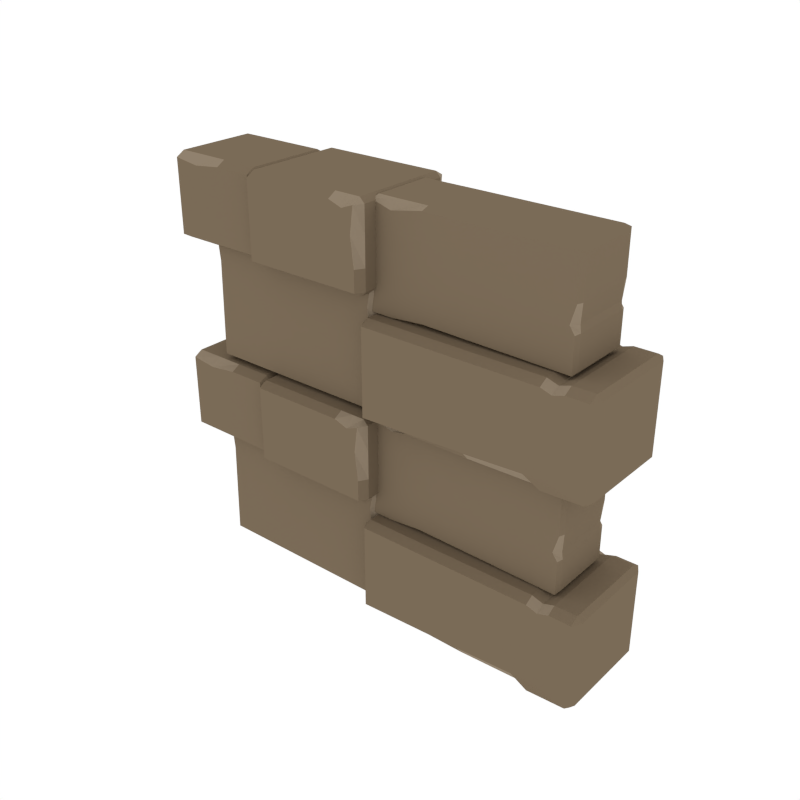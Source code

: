 # Source: Decorative_Wall.blend  (saved by Blender 2.79.0; exported with 4.5.12 LTS)
import bpy
from mathutils import Matrix  # noqa: F401  (used for matrix-valued properties, if any)

bpy.ops.wm.read_factory_settings(use_empty=True)
scene = bpy.context.scene
scene.name = 'Scene'

# ---- collections
col_collection_1 = bpy.data.collections.new('Collection 1'); scene.collection.children.link(col_collection_1)

# ---- materials (node trees are filled in below, after node groups)
mat_wall_dark = bpy.data.materials.new('Wall_Dark')
mat_wall_dark.alpha_threshold = 0.0
mat_wall_dark.diffuse_color = (0.196, 0.1468, 0.09552, 1.0)
mat_wall_dark.roughness = 0.5
mat_wall_medium = bpy.data.materials.new('Wall_Medium')
mat_wall_medium.alpha_threshold = 0.0
mat_wall_medium.diffuse_color = (0.1845, 0.1251, 0.07708, 1.0)
mat_wall_medium.roughness = 0.5
mat_wall_highlights = bpy.data.materials.new('Wall_Highlights')
mat_wall_highlights.alpha_threshold = 0.0
mat_wall_highlights.diffuse_color = (0.281, 0.2205, 0.1552, 1.0)
mat_wall_highlights.roughness = 0.5

# ---- material node trees

# ---- world
world_world = bpy.data.worlds.new('World'); scene.world = world_world
world_world.color = (1.0, 1.0, 1.0)
world_world.use_sun_shadow = False
world_world.sun_shadow_jitter_overblur = 0.0
world_world.cycles.sampling_method = 'NONE'
world_world.cycles.sample_map_resolution = 256

# ---- meshes
me_cube_005 = bpy.data.meshes.new('Cube.005')
me_cube_005.from_pydata([(-0.5509, -0.1845, -0.08229), (-0.5319, -0.1514, -0.08229), (-0.5509, -0.1514, -0.06329), (-0.5509, -0.1514, -0.3785), (-0.5319, -0.1514, -0.3595), (-0.5509, -0.1845, -0.3595), (-0.03887, -0.1138, -0.4623), (-0.05144, -0.1352, -0.4494), (-0.05787, -0.1138, -0.4433), (-0.05144, -0.1352, -0.07619), (-0.03887, -0.1138, -0.06329), (-0.05787, -0.1138, -0.08229), (0.6804, -0.1138, -0.4623), (0.6994, -0.1138, -0.4433), (0.6929, -0.1352, -0.4494), (0.6804, -0.1138, -0.06329), (0.6929, -0.1352, -0.07619), (0.6994, -0.1138, -0.08229), (-0.9011, -0.1514, -0.06329), (-0.9201, -0.1514, -0.08229), (-0.9011, -0.1845, -0.08229), (-0.9201, -0.1514, -0.3595), (-0.9011, -0.1514, -0.3785), (-0.9011, -0.1845, -0.3595), (-0.03887, -0.207, -0.8014), (-0.05787, -0.174, -0.8014), (-0.03887, -0.174, -0.8204), (-0.03887, -0.174, -0.4552), (-0.05787, -0.174, -0.4742), (-0.03887, -0.207, -0.4742), (-0.05116, -0.1138, -0.3449), (-0.05116, -0.1468, -0.3639), (-0.03216, -0.1138, -0.3639), (-0.05116, -0.1468, -0.8014), (-0.05116, -0.1138, -0.8204), (-0.03216, -0.1138, -0.8014), (-0.7637, -0.1138, -0.3449), (-0.7827, -0.1138, -0.3639), (-0.7637, -0.1468, -0.3639), (-0.7637, -0.1138, -0.8204), (-0.7637, -0.1468, -0.8014), (-0.7827, -0.1138, -0.8014), (0.8007, -0.174, -0.8204), (0.8197, -0.174, -0.8014), (0.8007, -0.207, -0.8014), (0.8197, -0.174, -0.4742), (0.8007, -0.174, -0.4552), (0.8007, -0.207, -0.4742), (0.03549, -0.1138, -0.4623), (0.02557, -0.1352, -0.4494), (0.03549, -0.1138, -0.06367), (0.02557, -0.1352, -0.09883), (0.1531, -0.1138, -0.4515), (0.1474, -0.1352, -0.07619), (0.1474, -0.1352, -0.4383), (0.1531, -0.1138, -0.06329), (-0.05144, -0.1352, -0.3186), (-0.05144, -0.1352, -0.2259), (-0.05787, -0.1138, -0.2268), (-0.05787, -0.1138, -0.3164), (0.6929, -0.1352, -0.2298), (0.6929, -0.1352, -0.3249), (0.6994, -0.1138, -0.3224), (0.6994, -0.1138, -0.2306), (-0.03284, -0.1352, -0.2533), (-0.06033, -0.1138, -0.2533), (0.6736, -0.1352, -0.2975), (0.6958, -0.1138, -0.2959), (-0.803, -0.1514, -0.06305), (-0.803, -0.1845, -0.09536), (-0.6946, -0.1845, -0.08229), (-0.6946, -0.1514, -0.06329), (0.3771, -0.1873, -0.8114), (0.3705, -0.202, -0.7896), (0.6352, -0.174, -0.4552), (0.6352, -0.207, -0.4742), (0.6481, -0.174, -0.8204), (0.718, -0.207, -0.4742), (0.6581, -0.2102, -0.8049), (0.718, -0.174, -0.4552), (-0.06517, -0.1468, -0.437), (-0.03366, -0.1138, -0.437), (-0.7554, -0.1468, -0.437), (-0.7853, -0.1138, -0.437), (0.5901, -0.2019, -0.7776), (0.6766, -0.174, -0.4681), (0.6068, -0.174, -0.8155), (0.6766, -0.207, -0.4871), (-0.05528, -0.1468, -0.52), (-0.03319, -0.1138, -0.52), (-0.05362, -0.219, -0.3635), (-0.05362, -0.186, -0.3825), (-0.03462, -0.186, -0.3635), (-0.5342, -0.186, -0.3635), (-0.5152, -0.186, -0.3825), (-0.5152, -0.219, -0.3635), (-0.03462, -0.186, -0.07804), (-0.05362, -0.186, -0.05904), (-0.05362, -0.219, -0.07804), (-0.5152, -0.186, -0.05904), (-0.5342, -0.186, -0.07804), (-0.5152, -0.219, -0.07804), (-0.03439, -0.186, -0.1761), (-0.0667, -0.219, -0.1761), (-0.05362, -0.219, -0.2846), (-0.03462, -0.186, -0.2846), (-0.1005, -0.219, -0.09605), (-0.1005, -0.186, -0.05904), (-0.1535, -0.186, -0.05904), (-0.1535, -0.219, -0.07804), (-0.5509, 0.1845, -0.08229), (-0.5319, 0.1514, -0.08229), (-0.5509, 0.1514, -0.06329), (-0.5509, 0.1514, -0.3785), (-0.5319, 0.1514, -0.3595), (-0.5509, 0.1845, -0.3595), (-0.03887, 0.1138, -0.4623), (-0.05144, 0.1352, -0.4494), (-0.05787, 0.1138, -0.4433), (-0.05144, 0.1352, -0.07619), (-0.03887, 0.1138, -0.06329), (-0.05787, 0.1138, -0.08229), (0.6804, 0.1138, -0.4623), (0.6994, 0.1138, -0.4433), (0.6929, 0.1352, -0.4494), (0.6804, 0.1138, -0.06329), (0.6929, 0.1352, -0.07619), (0.6994, 0.1138, -0.08229), (-0.9011, 0.1514, -0.06329), (-0.9201, 0.1514, -0.08229), (-0.9011, 0.1845, -0.08229), (-0.9201, 0.1514, -0.3595), (-0.9011, 0.1514, -0.3785), (-0.9011, 0.1845, -0.3595), (-0.03887, 0.207, -0.8014), (-0.05787, 0.174, -0.8014), (-0.03887, 0.174, -0.8204), (-0.03887, 0.174, -0.4552), (-0.05787, 0.174, -0.4742), (-0.03887, 0.207, -0.4742), (-0.05116, 0.1138, -0.3449), (-0.05116, 0.1468, -0.3639), (-0.03216, 0.1138, -0.3639), (-0.05116, 0.1468, -0.8014), (-0.05116, 0.1138, -0.8204), (-0.03216, 0.1138, -0.8014), (-0.7637, 0.1138, -0.3449), (-0.7827, 0.1138, -0.3639), (-0.7637, 0.1468, -0.3639), (-0.7637, 0.1138, -0.8204), (-0.7637, 0.1468, -0.8014), (-0.7827, 0.1138, -0.8014), (0.8007, 0.174, -0.8204), (0.8197, 0.174, -0.8014), (0.8007, 0.207, -0.8014), (0.8197, 0.174, -0.4742), (0.8007, 0.174, -0.4552), (0.8007, 0.207, -0.4742), (0.03549, 0.1138, -0.4623), (0.02557, 0.1352, -0.4494), (0.03549, 0.1138, -0.06367), (0.02557, 0.1352, -0.09883), (0.1531, 0.1138, -0.4515), (0.1474, 0.1352, -0.07619), (0.1474, 0.1352, -0.4383), (0.1531, 0.1138, -0.06329), (-0.05144, 0.1352, -0.3186), (-0.05144, 0.1352, -0.2259), (-0.05787, 0.1138, -0.2268), (-0.05787, 0.1138, -0.3164), (0.6929, 0.1352, -0.2298), (0.6929, 0.1352, -0.3249), (0.6994, 0.1138, -0.3224), (0.6994, 0.1138, -0.2306), (-0.03284, 0.1352, -0.2533), (-0.06033, 0.1138, -0.2533), (0.6736, 0.1352, -0.2975), (0.6958, 0.1138, -0.2959), (-0.803, 0.1514, -0.06305), (-0.803, 0.1845, -0.09536), (-0.6946, 0.1845, -0.08229), (-0.6946, 0.1514, -0.06329), (0.3771, 0.1873, -0.8114), (0.3705, 0.202, -0.7896), (0.6352, 0.174, -0.4552), (0.6352, 0.207, -0.4742), (0.6481, 0.174, -0.8204), (0.718, 0.207, -0.4742), (0.6581, 0.2102, -0.8049), (0.718, 0.174, -0.4552), (-0.06517, 0.1468, -0.437), (-0.03366, 0.1138, -0.437), (-0.7554, 0.1468, -0.437), (-0.7853, 0.1138, -0.437), (0.5901, 0.2019, -0.7776), (0.6766, 0.174, -0.4681), (0.6068, 0.174, -0.8155), (0.6766, 0.207, -0.4871), (-0.03887, 9.967e-11, -0.4623), (-0.05787, 9.967e-11, -0.4433), (-0.03887, 9.967e-11, -0.06329), (-0.05787, 9.967e-11, -0.08229), (0.6804, 9.967e-11, -0.4623), (0.6994, 9.967e-11, -0.4433), (0.6804, 9.967e-11, -0.06329), (0.6994, 9.967e-11, -0.08229), (0.03549, 9.967e-11, -0.06367), (0.03549, 9.967e-11, -0.4623), (0.1531, 9.967e-11, -0.06329), (0.1531, 9.967e-11, -0.4515), (-0.05787, 9.967e-11, -0.3164), (-0.05787, 9.967e-11, -0.2268), (0.6994, 9.967e-11, -0.3224), (0.6994, 9.967e-11, -0.2306), (0.6958, 9.967e-11, -0.2959), (-0.06033, 9.967e-11, -0.2533), (0.8007, 9.967e-11, -0.4552), (0.8197, 9.967e-11, -0.4742), (-0.03887, 9.967e-11, -0.8204), (-0.05787, 9.967e-11, -0.8014), (-0.03887, 9.967e-11, -0.4552), (-0.05787, 9.967e-11, -0.4742), (0.8007, 9.967e-11, -0.8204), (0.8197, 9.967e-11, -0.8014), (0.6352, 9.967e-11, -0.4552), (0.3825, 9.967e-11, -0.8159), (0.718, 9.967e-11, -0.4552), (0.6481, 9.967e-11, -0.8204), (0.6068, 9.967e-11, -0.8155), (0.6766, 9.967e-11, -0.4681), (-0.9011, 9.967e-11, -0.3785), (-0.9201, 9.967e-11, -0.3595), (-0.5509, 9.967e-11, -0.06329), (-0.5319, 9.967e-11, -0.08229), (-0.5509, 9.967e-11, -0.3785), (-0.5319, 9.967e-11, -0.3595), (-0.9011, 9.967e-11, -0.06329), (-0.9201, 9.967e-11, -0.08229), (-0.803, 9.967e-11, -0.06305), (-0.6946, 9.967e-11, -0.06329), (0.8197, 9.967e-11, -0.4742), (-0.05787, 9.967e-11, -0.8014), (-0.03887, 9.967e-11, -0.4552), (0.8007, 9.967e-11, -0.8204), (0.8007, 9.967e-11, -0.4552), (-0.03887, 9.967e-11, -0.8204), (-0.05787, 9.967e-11, -0.4742), (0.8197, 9.967e-11, -0.8014), (0.6352, 9.967e-11, -0.4552), (0.3852, 9.967e-11, -0.8182), (0.718, 9.967e-11, -0.4552), (0.6481, 9.967e-11, -0.8204), (0.6068, 9.967e-11, -0.8155), (0.6766, 9.967e-11, -0.4681), (-0.05116, 9.967e-11, -0.3449), (-0.03216, 9.967e-11, -0.3639), (-0.05116, 9.967e-11, -0.8204), (-0.03216, 9.967e-11, -0.8014), (-0.7637, 9.967e-11, -0.3449), (-0.7827, 9.967e-11, -0.3639), (-0.7637, 9.967e-11, -0.8204), (-0.7827, 9.967e-11, -0.8014), (-0.03366, 9.967e-11, -0.437), (-0.7853, 9.967e-11, -0.437), (-0.05528, 0.1468, -0.52), (-0.03319, 0.1138, -0.52), (-0.03319, 9.967e-11, -0.52), (-0.05362, 0.219, -0.3635), (-0.05362, 0.186, -0.3825), (-0.03462, 0.186, -0.3635), (-0.5342, 0.186, -0.3635), (-0.5152, 0.186, -0.3825), (-0.5152, 0.219, -0.3635), (-0.03462, 0.186, -0.07804), (-0.05362, 0.186, -0.05904), (-0.05362, 0.219, -0.07804), (-0.5152, 0.186, -0.05904), (-0.5342, 0.186, -0.07804), (-0.5152, 0.219, -0.07804), (-0.03439, 0.186, -0.1761), (-0.0667, 0.219, -0.1761), (-0.05362, 0.219, -0.2846), (-0.03462, 0.186, -0.2846), (-0.5342, 9.967e-11, -0.07804), (-0.5152, 9.967e-11, -0.05904), (-0.03462, 9.967e-11, -0.3635), (-0.05362, 9.967e-11, -0.3825), (-0.5342, 9.967e-11, -0.3635), (-0.5152, 9.967e-11, -0.3825), (-0.03462, 9.967e-11, -0.07804), (-0.05362, 9.967e-11, -0.05904), (-0.03439, 9.967e-11, -0.1761), (-0.03462, 9.967e-11, -0.2846), (-0.1005, 0.219, -0.09605), (-0.1005, 0.186, -0.05904), (-0.1005, 9.967e-11, -0.05904), (-0.1535, 0.186, -0.05904), (-0.1535, 9.967e-11, -0.05904), (-0.1535, 0.219, -0.07804), (-0.5509, -0.1845, 0.6791), (-0.5319, -0.1514, 0.6791), (-0.5509, -0.1514, 0.6981), (-0.5509, -0.1514, 0.3829), (-0.5319, -0.1514, 0.4019), (-0.5509, -0.1845, 0.4019), (-0.03887, -0.1138, 0.299), (-0.05144, -0.1352, 0.312), (-0.05787, -0.1138, 0.318), (-0.05144, -0.1352, 0.6852), (-0.03887, -0.1138, 0.6981), (-0.05787, -0.1138, 0.6791), (0.6804, -0.1138, 0.299), (0.6994, -0.1138, 0.318), (0.6929, -0.1352, 0.312), (0.6804, -0.1138, 0.6981), (0.6929, -0.1352, 0.6852), (0.6994, -0.1138, 0.6791), (-0.9011, -0.1514, 0.6981), (-0.9201, -0.1514, 0.6791), (-0.9011, -0.1845, 0.6791), (-0.9201, -0.1514, 0.4019), (-0.9011, -0.1514, 0.3829), (-0.9011, -0.1845, 0.4019), (-0.03887, -0.207, -0.04004), (-0.05787, -0.174, -0.04004), (-0.03887, -0.174, -0.05904), (-0.03887, -0.174, 0.3062), (-0.05787, -0.174, 0.2872), (-0.03887, -0.207, 0.2872), (-0.05116, -0.1138, 0.4164), (-0.05116, -0.1468, 0.3974), (-0.03216, -0.1138, 0.3974), (-0.05116, -0.1468, -0.04004), (-0.05116, -0.1138, -0.05904), (-0.03216, -0.1138, -0.04004), (-0.7637, -0.1138, 0.4164), (-0.7827, -0.1138, 0.3974), (-0.7637, -0.1468, 0.3974), (-0.7637, -0.1138, -0.05904), (-0.7637, -0.1468, -0.04004), (-0.7827, -0.1138, -0.04004), (0.8007, -0.174, -0.05904), (0.8197, -0.174, -0.04004), (0.8007, -0.207, -0.04004), (0.8197, -0.174, 0.2872), (0.8007, -0.174, 0.3062), (0.8007, -0.207, 0.2872), (0.03549, -0.1138, 0.299), (0.02557, -0.1352, 0.312), (0.03549, -0.1138, 0.6977), (0.02557, -0.1352, 0.6625), (0.1531, -0.1138, 0.3098), (0.1474, -0.1352, 0.6852), (0.1474, -0.1352, 0.3231), (0.1531, -0.1138, 0.6981), (-0.05144, -0.1352, 0.4427), (-0.05144, -0.1352, 0.5355), (-0.05787, -0.1138, 0.5345), (-0.05787, -0.1138, 0.445), (0.6929, -0.1352, 0.5316), (0.6929, -0.1352, 0.4365), (0.6994, -0.1138, 0.439), (0.6994, -0.1138, 0.5308), (-0.03284, -0.1352, 0.5081), (-0.06033, -0.1138, 0.5081), (0.6736, -0.1352, 0.4639), (0.6958, -0.1138, 0.4654), (-0.803, -0.1514, 0.6983), (-0.803, -0.1845, 0.666), (-0.6946, -0.1845, 0.6791), (-0.6946, -0.1514, 0.6981), (0.3771, -0.1873, -0.05005), (0.3705, -0.202, -0.02828), (0.6352, -0.174, 0.3062), (0.6352, -0.207, 0.2872), (0.6481, -0.174, -0.05904), (0.718, -0.207, 0.2872), (0.6581, -0.2102, -0.0435), (0.718, -0.174, 0.3062), (-0.06517, -0.1468, 0.3243), (-0.03366, -0.1138, 0.3243), (-0.7554, -0.1468, 0.3243), (-0.7853, -0.1138, 0.3243), (0.5901, -0.2019, -0.01623), (0.6766, -0.174, 0.2932), (0.6068, -0.174, -0.05414), (0.6766, -0.207, 0.2742), (-0.05528, -0.1468, 0.2413), (-0.03319, -0.1138, 0.2413), (-0.05362, -0.219, 0.3979), (-0.05362, -0.186, 0.3789), (-0.03462, -0.186, 0.3979), (-0.5342, -0.186, 0.3979), (-0.5152, -0.186, 0.3789), (-0.5152, -0.219, 0.3979), (-0.03462, -0.186, 0.6833), (-0.05362, -0.186, 0.7023), (-0.05362, -0.219, 0.6833), (-0.5152, -0.186, 0.7023), (-0.5342, -0.186, 0.6833), (-0.5152, -0.219, 0.6833), (-0.03439, -0.186, 0.5852), (-0.0667, -0.219, 0.5852), (-0.05362, -0.219, 0.4768), (-0.03462, -0.186, 0.4768), (-0.1005, -0.219, 0.6653), (-0.1005, -0.186, 0.7023), (-0.1535, -0.186, 0.7023), (-0.1535, -0.219, 0.6833), (-0.5509, 0.1845, 0.6791), (-0.5319, 0.1514, 0.6791), (-0.5509, 0.1514, 0.6981), (-0.5509, 0.1514, 0.3829), (-0.5319, 0.1514, 0.4019), (-0.5509, 0.1845, 0.4019), (-0.03887, 0.1138, 0.299), (-0.05144, 0.1352, 0.312), (-0.05787, 0.1138, 0.318), (-0.05144, 0.1352, 0.6852), (-0.03887, 0.1138, 0.6981), (-0.05787, 0.1138, 0.6791), (0.6804, 0.1138, 0.299), (0.6994, 0.1138, 0.318), (0.6929, 0.1352, 0.312), (0.6804, 0.1138, 0.6981), (0.6929, 0.1352, 0.6852), (0.6994, 0.1138, 0.6791), (-0.9011, 0.1514, 0.6981), (-0.9201, 0.1514, 0.6791), (-0.9011, 0.1845, 0.6791), (-0.9201, 0.1514, 0.4019), (-0.9011, 0.1514, 0.3829), (-0.9011, 0.1845, 0.4019), (-0.03887, 0.207, -0.04004), (-0.05787, 0.174, -0.04004), (-0.03887, 0.174, -0.05904), (-0.03887, 0.174, 0.3062), (-0.05787, 0.174, 0.2872), (-0.03887, 0.207, 0.2872), (-0.05116, 0.1138, 0.4164), (-0.05116, 0.1468, 0.3974), (-0.03216, 0.1138, 0.3974), (-0.05116, 0.1468, -0.04004), (-0.05116, 0.1138, -0.05904), (-0.03216, 0.1138, -0.04004), (-0.7637, 0.1138, 0.4164), (-0.7827, 0.1138, 0.3974), (-0.7637, 0.1468, 0.3974), (-0.7637, 0.1138, -0.05904), (-0.7637, 0.1468, -0.04004), (-0.7827, 0.1138, -0.04004), (0.8007, 0.174, -0.05904), (0.8197, 0.174, -0.04004), (0.8007, 0.207, -0.04004), (0.8197, 0.174, 0.2872), (0.8007, 0.174, 0.3062), (0.8007, 0.207, 0.2872), (0.03549, 0.1138, 0.299), (0.02557, 0.1352, 0.312), (0.03549, 0.1138, 0.6977), (0.02557, 0.1352, 0.6625), (0.1531, 0.1138, 0.3098), (0.1474, 0.1352, 0.6852), (0.1474, 0.1352, 0.3231), (0.1531, 0.1138, 0.6981), (-0.05144, 0.1352, 0.4427), (-0.05144, 0.1352, 0.5355), (-0.05787, 0.1138, 0.5345), (-0.05787, 0.1138, 0.445), (0.6929, 0.1352, 0.5316), (0.6929, 0.1352, 0.4365), (0.6994, 0.1138, 0.439), (0.6994, 0.1138, 0.5308), (-0.03284, 0.1352, 0.5081), (-0.06033, 0.1138, 0.5081), (0.6736, 0.1352, 0.4639), (0.6958, 0.1138, 0.4654), (-0.803, 0.1514, 0.6983), (-0.803, 0.1845, 0.666), (-0.6946, 0.1845, 0.6791), (-0.6946, 0.1514, 0.6981), (0.3771, 0.1873, -0.05005), (0.3705, 0.202, -0.02828), (0.6352, 0.174, 0.3062), (0.6352, 0.207, 0.2872), (0.6481, 0.174, -0.05904), (0.718, 0.207, 0.2872), (0.6581, 0.2102, -0.0435), (0.718, 0.174, 0.3062), (-0.06517, 0.1468, 0.3243), (-0.03366, 0.1138, 0.3243), (-0.7554, 0.1468, 0.3243), (-0.7853, 0.1138, 0.3243), (0.5901, 0.2019, -0.01623), (0.6766, 0.174, 0.2932), (0.6068, 0.174, -0.05414), (0.6766, 0.207, 0.2742), (-0.03887, 9.967e-11, 0.299), (-0.05787, 9.967e-11, 0.318), (-0.03887, 9.967e-11, 0.6981), (-0.05787, 9.967e-11, 0.6791), (0.6804, 9.967e-11, 0.299), (0.6994, 9.967e-11, 0.318), (0.6804, 9.967e-11, 0.6981), (0.6994, 9.967e-11, 0.6791), (0.03549, 9.967e-11, 0.6977), (0.03549, 9.967e-11, 0.299), (0.1531, 9.967e-11, 0.6981), (0.1531, 9.967e-11, 0.3098), (-0.05787, 9.967e-11, 0.445), (-0.05787, 9.967e-11, 0.5345), (0.6994, 9.967e-11, 0.439), (0.6994, 9.967e-11, 0.5308), (0.6958, 9.967e-11, 0.4654), (-0.06033, 9.967e-11, 0.5081), (0.8007, 9.967e-11, 0.3062), (0.8197, 9.967e-11, 0.2872), (-0.03887, 9.967e-11, -0.05904), (-0.05787, 9.967e-11, -0.04004), (-0.03887, 9.967e-11, 0.3062), (-0.05787, 9.967e-11, 0.2872), (0.8007, 9.967e-11, -0.05904), (0.8197, 9.967e-11, -0.04004), (0.6352, 9.967e-11, 0.3062), (0.3825, 9.967e-11, -0.05455), (0.718, 9.967e-11, 0.3062), (0.6481, 9.967e-11, -0.05904), (0.6068, 9.967e-11, -0.05414), (0.6766, 9.967e-11, 0.2932), (-0.9011, 9.967e-11, 0.3829), (-0.9201, 9.967e-11, 0.4019), (-0.5509, 9.967e-11, 0.6981), (-0.5319, 9.967e-11, 0.6791), (-0.5509, 9.967e-11, 0.3829), (-0.5319, 9.967e-11, 0.4019), (-0.9011, 9.967e-11, 0.6981), (-0.9201, 9.967e-11, 0.6791), (-0.803, 9.967e-11, 0.6983), (-0.6946, 9.967e-11, 0.6981), (0.8197, 9.967e-11, 0.2872), (-0.05787, 9.967e-11, -0.04004), (-0.03887, 9.967e-11, 0.3062), (0.8007, 9.967e-11, -0.05904), (0.8007, 9.967e-11, 0.3062), (-0.03887, 9.967e-11, -0.05904), (-0.05787, 9.967e-11, 0.2872), (0.8197, 9.967e-11, -0.04004), (0.6352, 9.967e-11, 0.3062), (0.3852, 9.967e-11, -0.05679), (0.718, 9.967e-11, 0.3062), (0.6481, 9.967e-11, -0.05904), (0.6068, 9.967e-11, -0.05414), (0.6766, 9.967e-11, 0.2932), (-0.05116, 9.967e-11, 0.4164), (-0.03216, 9.967e-11, 0.3974), (-0.05116, 9.967e-11, -0.05904), (-0.03216, 9.967e-11, -0.04004), (-0.7637, 9.967e-11, 0.4164), (-0.7827, 9.967e-11, 0.3974), (-0.7637, 9.967e-11, -0.05904), (-0.7827, 9.967e-11, -0.04004), (-0.03366, 9.967e-11, 0.3243), (-0.7853, 9.967e-11, 0.3243), (-0.05528, 0.1468, 0.2413), (-0.03319, 0.1138, 0.2413), (-0.03319, 9.967e-11, 0.2413), (-0.05362, 0.219, 0.3979), (-0.05362, 0.186, 0.3789), (-0.03462, 0.186, 0.3979), (-0.5342, 0.186, 0.3979), (-0.5152, 0.186, 0.3789), (-0.5152, 0.219, 0.3979), (-0.03462, 0.186, 0.6833), (-0.05362, 0.186, 0.7023), (-0.05362, 0.219, 0.6833), (-0.5152, 0.186, 0.7023), (-0.5342, 0.186, 0.6833), (-0.5152, 0.219, 0.6833), (-0.03439, 0.186, 0.5852), (-0.0667, 0.219, 0.5852), (-0.05362, 0.219, 0.4768), (-0.03462, 0.186, 0.4768), (-0.5342, 9.967e-11, 0.6833), (-0.5152, 9.967e-11, 0.7023), (-0.03462, 9.967e-11, 0.3979), (-0.05362, 9.967e-11, 0.3789), (-0.5342, 9.967e-11, 0.3979), (-0.5152, 9.967e-11, 0.3789), (-0.03462, 9.967e-11, 0.6833), (-0.05362, 9.967e-11, 0.7023), (-0.03439, 9.967e-11, 0.5852), (-0.03462, 9.967e-11, 0.4768), (-0.1005, 0.219, 0.6653), (-0.1005, 0.186, 0.7023), (-0.1005, 9.967e-11, 0.7023), (-0.1535, 0.186, 0.7023), (-0.1535, 9.967e-11, 0.7023), (-0.1535, 0.219, 0.6833)], [], [(23, 20, 19, 21), (209, 202, 12, 52), (213, 205, 17, 63), (20, 23, 5, 0, 70, 69), (206, 200, 10, 50), (227, 222, 42, 76), (224, 220, 27, 74), (84, 78, 44, 47, 77, 87, 75, 29, 24, 73), (254, 258, 36, 30), (263, 261, 41, 83), (260, 256, 34, 39), (38, 82, 40, 33, 88, 80, 31), (221, 219, 25, 28), (0, 1, 2), (3, 4, 5), (6, 7, 8), (9, 10, 11), (12, 13, 14), (15, 16, 17), (18, 19, 20), (21, 22, 23), (24, 25, 26), (27, 28, 29), (30, 31, 32), (33, 34, 35), (36, 37, 38), (39, 40, 41), (42, 43, 44), (45, 46, 47), (235, 233, 1, 4), (230, 22, 21, 231), (68, 18, 20, 69), (232, 2, 1, 233), (230, 234, 3, 22), (0, 5, 4, 1), (198, 6, 8, 199), (57, 9, 11, 58), (204, 15, 17, 205), (61, 14, 13, 62), (52, 12, 14, 54), (50, 10, 9, 51), (216, 46, 45, 217), (76, 42, 44, 78), (218, 26, 25, 219), (74, 27, 29, 75), (24, 29, 28, 25), (254, 30, 32, 255), (88, 33, 35, 89), (260, 39, 41, 261), (82, 38, 37, 83), (30, 36, 38, 31), (39, 34, 33, 40), (47, 44, 43, 45), (238, 236, 18, 68), (55, 50, 51, 53), (6, 48, 49, 7), (53, 51, 9, 57, 64, 56, 7, 49, 54, 14, 61, 66, 60, 16), (208, 206, 50, 55), (198, 207, 48, 6), (204, 208, 55, 15), (15, 55, 53, 16), (48, 52, 54, 49), (207, 209, 52, 48), (16, 60, 63, 17), (66, 61, 62, 67), (7, 56, 59, 8), (64, 57, 58, 65), (203, 212, 62, 13), (214, 213, 63, 67), (212, 214, 67, 62), (56, 64, 65, 59), (60, 66, 67, 63), (239, 238, 68, 71), (71, 68, 69, 70), (2, 71, 70, 0), (22, 3, 5, 23), (232, 239, 71, 2), (85, 74, 75, 87), (26, 72, 73, 24), (229, 224, 74, 85), (218, 225, 72, 26), (216, 226, 79, 46), (46, 79, 77, 47), (86, 76, 78, 84), (228, 227, 76, 86), (40, 82, 83, 41), (31, 80, 81, 32), (259, 263, 83, 37), (225, 228, 86, 72), (72, 86, 84, 73), (226, 229, 85, 79), (79, 85, 87, 77), (59, 65, 215, 210), (65, 58, 211, 215), (8, 59, 210, 199), (12, 202, 203, 13), (10, 200, 201, 11), (58, 11, 201, 211), (42, 222, 223, 43), (27, 220, 221, 28), (45, 43, 223, 217), (18, 236, 237, 19), (3, 234, 235, 4), (21, 19, 237, 231), (89, 35, 257, 266), (34, 256, 257, 35), (36, 258, 259, 37), (32, 81, 262, 255), (81, 89, 266, 262), (80, 88, 89, 81), (106, 98, 97, 107), (98, 106, 109, 101, 95, 90, 104, 103), (90, 91, 92), (93, 94, 95), (96, 97, 98), (99, 100, 101), (288, 286, 91, 94), (283, 100, 99, 284), (102, 96, 98, 103), (285, 92, 91, 286), (283, 287, 93, 100), (90, 95, 94, 91), (291, 289, 96, 102), (292, 291, 102, 105), (105, 102, 103, 104), (92, 105, 104, 90), (100, 93, 95, 101), (285, 292, 105, 92), (96, 289, 290, 97), (93, 287, 288, 94), (107, 97, 290, 295), (108, 107, 295, 297), (109, 106, 107, 108), (101, 109, 108, 99), (99, 108, 297, 284), (133, 131, 129, 130), (209, 162, 122, 202), (213, 173, 127, 205), (130, 179, 180, 110, 115, 133), (206, 160, 120, 200), (227, 186, 152, 222), (224, 184, 137, 220), (194, 183, 134, 139, 185, 197, 187, 157, 154, 188), (254, 140, 146, 258), (263, 193, 151, 261), (260, 149, 144, 256), (148, 141, 190, 264, 143, 150, 192), (221, 138, 135, 219), (110, 112, 111), (113, 115, 114), (116, 118, 117), (119, 121, 120), (122, 124, 123), (125, 127, 126), (128, 130, 129), (131, 133, 132), (134, 136, 135), (137, 139, 138), (140, 142, 141), (143, 145, 144), (146, 148, 147), (149, 151, 150), (152, 154, 153), (155, 157, 156), (235, 114, 111, 233), (230, 231, 131, 132), (178, 179, 130, 128), (232, 233, 111, 112), (230, 132, 113, 234), (110, 111, 114, 115), (198, 199, 118, 116), (167, 168, 121, 119), (204, 205, 127, 125), (171, 172, 123, 124), (162, 164, 124, 122), (160, 161, 119, 120), (216, 217, 155, 156), (186, 188, 154, 152), (218, 219, 135, 136), (184, 185, 139, 137), (134, 135, 138, 139), (254, 255, 142, 140), (264, 265, 145, 143), (260, 261, 151, 149), (192, 193, 147, 148), (140, 141, 148, 146), (149, 150, 143, 144), (157, 155, 153, 154), (217, 240, 247, 223), (238, 178, 128, 236), (165, 163, 161, 160), (116, 117, 159, 158), (163, 126, 170, 176, 171, 124, 164, 159, 117, 166, 174, 167, 119, 161), (208, 165, 160, 206), (198, 116, 158, 207), (204, 125, 165, 208), (125, 126, 163, 165), (158, 159, 164, 162), (207, 158, 162, 209), (126, 127, 173, 170), (176, 177, 172, 171), (117, 118, 169, 166), (174, 175, 168, 167), (203, 123, 172, 212), (214, 177, 173, 213), (212, 172, 177, 214), (166, 169, 175, 174), (170, 173, 177, 176), (239, 181, 178, 238), (181, 180, 179, 178), (112, 110, 180, 181), (132, 133, 115, 113), (232, 112, 181, 239), (195, 197, 185, 184), (136, 134, 183, 182), (229, 195, 184, 224), (218, 136, 182, 225), (216, 156, 189, 226), (156, 157, 187, 189), (196, 194, 188, 186), (228, 196, 186, 227), (220, 221, 246, 242), (222, 223, 247, 243), (150, 151, 193, 192), (141, 142, 191, 190), (259, 147, 193, 263), (225, 182, 196, 228), (182, 183, 194, 196), (226, 189, 195, 229), (189, 187, 197, 195), (169, 210, 215, 175), (175, 215, 211, 168), (118, 199, 210, 169), (122, 123, 203, 202), (120, 121, 201, 200), (168, 211, 201, 121), (250, 226, 229, 253), (249, 225, 228, 252), (252, 228, 227, 251), (244, 216, 226, 250), (245, 218, 225, 249), (253, 229, 224, 248), (152, 153, 223, 222), (137, 138, 221, 220), (245, 241, 219, 218), (244, 240, 217, 216), (246, 221, 219, 241), (155, 217, 223, 153), (248, 224, 220, 242), (251, 227, 222, 243), (128, 129, 237, 236), (113, 114, 235, 234), (131, 231, 237, 129), (265, 266, 257, 145), (144, 145, 257, 256), (146, 147, 259, 258), (142, 255, 262, 191), (191, 262, 266, 265), (190, 191, 265, 264), (293, 294, 274, 275), (275, 280, 281, 267, 272, 278, 298, 293), (267, 269, 268), (270, 272, 271), (273, 275, 274), (276, 278, 277), (288, 271, 268, 286), (283, 284, 276, 277), (279, 280, 275, 273), (285, 286, 268, 269), (283, 277, 270, 287), (267, 268, 271, 272), (291, 279, 273, 289), (292, 282, 279, 291), (282, 281, 280, 279), (269, 267, 281, 282), (277, 278, 272, 270), (285, 269, 282, 292), (273, 274, 290, 289), (270, 271, 288, 287), (294, 295, 290, 274), (296, 297, 295, 294), (298, 296, 294, 293), (278, 276, 296, 298), (276, 284, 297, 296), (322, 319, 318, 320), (508, 501, 311, 351), (512, 504, 316, 362), (319, 322, 304, 299, 369, 368), (505, 499, 309, 349), (526, 521, 341, 375), (523, 519, 326, 373), (383, 377, 343, 346, 376, 386, 374, 328, 323, 372), (553, 557, 335, 329), (562, 560, 340, 382), (559, 555, 333, 338), (337, 381, 339, 332, 387, 379, 330), (520, 518, 324, 327), (299, 300, 301), (302, 303, 304), (305, 306, 307), (308, 309, 310), (311, 312, 313), (314, 315, 316), (317, 318, 319), (320, 321, 322), (323, 324, 325), (326, 327, 328), (329, 330, 331), (332, 333, 334), (335, 336, 337), (338, 339, 340), (341, 342, 343), (344, 345, 346), (534, 532, 300, 303), (529, 321, 320, 530), (367, 317, 319, 368), (531, 301, 300, 532), (529, 533, 302, 321), (299, 304, 303, 300), (497, 305, 307, 498), (356, 308, 310, 357), (503, 314, 316, 504), (360, 313, 312, 361), (351, 311, 313, 353), (349, 309, 308, 350), (515, 345, 344, 516), (375, 341, 343, 377), (517, 325, 324, 518), (373, 326, 328, 374), (323, 328, 327, 324), (553, 329, 331, 554), (387, 332, 334, 388), (559, 338, 340, 560), (381, 337, 336, 382), (329, 335, 337, 330), (338, 333, 332, 339), (346, 343, 342, 344), (537, 535, 317, 367), (354, 349, 350, 352), (305, 347, 348, 306), (352, 350, 308, 356, 363, 355, 306, 348, 353, 313, 360, 365, 359, 315), (507, 505, 349, 354), (497, 506, 347, 305), (503, 507, 354, 314), (314, 354, 352, 315), (347, 351, 353, 348), (506, 508, 351, 347), (315, 359, 362, 316), (365, 360, 361, 366), (306, 355, 358, 307), (363, 356, 357, 364), (502, 511, 361, 312), (513, 512, 362, 366), (511, 513, 366, 361), (355, 363, 364, 358), (359, 365, 366, 362), (538, 537, 367, 370), (370, 367, 368, 369), (301, 370, 369, 299), (321, 302, 304, 322), (531, 538, 370, 301), (384, 373, 374, 386), (325, 371, 372, 323), (528, 523, 373, 384), (517, 524, 371, 325), (515, 525, 378, 345), (345, 378, 376, 346), (385, 375, 377, 383), (527, 526, 375, 385), (339, 381, 382, 340), (330, 379, 380, 331), (558, 562, 382, 336), (524, 527, 385, 371), (371, 385, 383, 372), (525, 528, 384, 378), (378, 384, 386, 376), (358, 364, 514, 509), (364, 357, 510, 514), (307, 358, 509, 498), (311, 501, 502, 312), (309, 499, 500, 310), (357, 310, 500, 510), (341, 521, 522, 342), (326, 519, 520, 327), (344, 342, 522, 516), (317, 535, 536, 318), (302, 533, 534, 303), (320, 318, 536, 530), (388, 334, 556, 565), (333, 555, 556, 334), (335, 557, 558, 336), (331, 380, 561, 554), (380, 388, 565, 561), (379, 387, 388, 380), (405, 397, 396, 406), (397, 405, 408, 400, 394, 389, 403, 402), (389, 390, 391), (392, 393, 394), (395, 396, 397), (398, 399, 400), (587, 585, 390, 393), (582, 399, 398, 583), (401, 395, 397, 402), (584, 391, 390, 585), (582, 586, 392, 399), (389, 394, 393, 390), (590, 588, 395, 401), (591, 590, 401, 404), (404, 401, 402, 403), (391, 404, 403, 389), (399, 392, 394, 400), (584, 591, 404, 391), (395, 588, 589, 396), (392, 586, 587, 393), (406, 396, 589, 594), (407, 406, 594, 596), (408, 405, 406, 407), (400, 408, 407, 398), (398, 407, 596, 583), (432, 430, 428, 429), (508, 461, 421, 501), (512, 472, 426, 504), (429, 478, 479, 409, 414, 432), (505, 459, 419, 499), (526, 485, 451, 521), (523, 483, 436, 519), (493, 482, 433, 438, 484, 496, 486, 456, 453, 487), (553, 439, 445, 557), (562, 492, 450, 560), (559, 448, 443, 555), (447, 440, 489, 563, 442, 449, 491), (520, 437, 434, 518), (409, 411, 410), (412, 414, 413), (415, 417, 416), (418, 420, 419), (421, 423, 422), (424, 426, 425), (427, 429, 428), (430, 432, 431), (433, 435, 434), (436, 438, 437), (439, 441, 440), (442, 444, 443), (445, 447, 446), (448, 450, 449), (451, 453, 452), (454, 456, 455), (534, 413, 410, 532), (529, 530, 430, 431), (477, 478, 429, 427), (531, 532, 410, 411), (529, 431, 412, 533), (409, 410, 413, 414), (497, 498, 417, 415), (466, 467, 420, 418), (503, 504, 426, 424), (470, 471, 422, 423), (461, 463, 423, 421), (459, 460, 418, 419), (515, 516, 454, 455), (485, 487, 453, 451), (517, 518, 434, 435), (483, 484, 438, 436), (433, 434, 437, 438), (553, 554, 441, 439), (563, 564, 444, 442), (559, 560, 450, 448), (491, 492, 446, 447), (439, 440, 447, 445), (448, 449, 442, 443), (456, 454, 452, 453), (516, 539, 546, 522), (537, 477, 427, 535), (464, 462, 460, 459), (415, 416, 458, 457), (462, 425, 469, 475, 470, 423, 463, 458, 416, 465, 473, 466, 418, 460), (507, 464, 459, 505), (497, 415, 457, 506), (503, 424, 464, 507), (424, 425, 462, 464), (457, 458, 463, 461), (506, 457, 461, 508), (425, 426, 472, 469), (475, 476, 471, 470), (416, 417, 468, 465), (473, 474, 467, 466), (502, 422, 471, 511), (513, 476, 472, 512), (511, 471, 476, 513), (465, 468, 474, 473), (469, 472, 476, 475), (538, 480, 477, 537), (480, 479, 478, 477), (411, 409, 479, 480), (431, 432, 414, 412), (531, 411, 480, 538), (494, 496, 484, 483), (435, 433, 482, 481), (528, 494, 483, 523), (517, 435, 481, 524), (515, 455, 488, 525), (455, 456, 486, 488), (495, 493, 487, 485), (527, 495, 485, 526), (519, 520, 545, 541), (521, 522, 546, 542), (449, 450, 492, 491), (440, 441, 490, 489), (558, 446, 492, 562), (524, 481, 495, 527), (481, 482, 493, 495), (525, 488, 494, 528), (488, 486, 496, 494), (468, 509, 514, 474), (474, 514, 510, 467), (417, 498, 509, 468), (421, 422, 502, 501), (419, 420, 500, 499), (467, 510, 500, 420), (549, 525, 528, 552), (548, 524, 527, 551), (551, 527, 526, 550), (543, 515, 525, 549), (544, 517, 524, 548), (552, 528, 523, 547), (451, 452, 522, 521), (436, 437, 520, 519), (544, 540, 518, 517), (543, 539, 516, 515), (545, 520, 518, 540), (454, 516, 522, 452), (547, 523, 519, 541), (550, 526, 521, 542), (427, 428, 536, 535), (412, 413, 534, 533), (430, 530, 536, 428), (564, 565, 556, 444), (443, 444, 556, 555), (445, 446, 558, 557), (441, 554, 561, 490), (490, 561, 565, 564), (489, 490, 564, 563), (592, 593, 573, 574), (574, 579, 580, 566, 571, 577, 597, 592), (566, 568, 567), (569, 571, 570), (572, 574, 573), (575, 577, 576), (587, 570, 567, 585), (582, 583, 575, 576), (578, 579, 574, 572), (584, 585, 567, 568), (582, 576, 569, 586), (566, 567, 570, 571), (590, 578, 572, 588), (591, 581, 578, 590), (581, 580, 579, 578), (568, 566, 580, 581), (576, 577, 571, 569), (584, 568, 581, 591), (572, 573, 589, 588), (569, 570, 587, 586), (593, 594, 589, 573), (595, 596, 594, 593), (597, 595, 593, 592), (577, 575, 595, 597), (575, 583, 596, 595)])
me_cube_005.polygons.foreach_set('material_index', [0, 0, 0, 0, 0, 0, 0, 0, 0, 0, 0, 0, 0, 0, 0, 0, 0, 0, 0, 2, 0, 0, 0, 0, 0, 0, 0, 0, 0, 0, 0, 2, 0, 0, 0, 0, 0, 0, 0, 0, 2, 0, 0, 0, 0, 0, 0, 0, 0, 0, 0, 0, 0, 0, 2, 0, 0, 0, 0, 0, 0, 0, 0, 0, 2, 0, 2, 0, 0, 0, 2, 2, 0, 2, 0, 0, 0, 2, 0, 0, 0, 0, 0, 2, 0, 0, 2, 0, 0, 2, 0, 2, 0, 0, 0, 0, 0, 0, 0, 0, 0, 0, 0, 0, 0, 0, 0, 0, 0, 2, 2, 0, 0, 0, 2, 0, 0, 0, 2, 0, 0, 0, 0, 0, 2, 0, 0, 0, 0, 0, 0, 0, 2, 0, 0, 0, 0, 0, 0, 0, 0, 0, 0, 0, 0, 0, 0, 0, 0, 0, 0, 0, 0, 0, 2, 0, 0, 0, 0, 0, 0, 0, 0, 0, 0, 0, 2, 0, 0, 0, 0, 0, 0, 0, 0, 2, 0, 0, 0, 0, 0, 0, 0, 0, 0, 0, 0, 0, 0, 0, 2, 0, 0, 0, 0, 0, 0, 0, 0, 0, 2, 0, 2, 0, 0, 0, 2, 2, 0, 2, 0, 0, 0, 2, 0, 0, 0, 0, 0, 2, 0, 0, 0, 0, 2, 0, 0, 2, 0, 2, 0, 0, 0, 0, 0, 0, 0, 0, 0, 0, 0, 0, 0, 0, 0, 0, 0, 0, 0, 0, 0, 0, 0, 0, 0, 0, 0, 0, 2, 2, 0, 0, 0, 2, 0, 0, 0, 2, 0, 0, 0, 0, 0, 2, 0, 0, 0, 0, 0, 0, 0, 2, 0, 0, 0, 0, 0, 0, 0, 0, 0, 0, 0, 0, 0, 0, 0, 0, 0, 0, 0, 0, 0, 2, 0, 0, 0, 0, 0, 0, 0, 0, 0, 0, 0, 2, 0, 0, 0, 0, 0, 0, 0, 0, 2, 0, 0, 0, 0, 0, 0, 0, 0, 0, 0, 0, 0, 0, 2, 0, 0, 0, 0, 0, 0, 0, 0, 0, 2, 0, 2, 0, 0, 0, 2, 2, 0, 2, 0, 0, 0, 2, 0, 0, 0, 0, 0, 2, 0, 0, 2, 0, 0, 2, 0, 2, 0, 0, 0, 0, 0, 0, 0, 0, 0, 0, 0, 0, 0, 0, 0, 0, 0, 2, 2, 0, 0, 0, 2, 0, 0, 0, 2, 0, 0, 0, 0, 0, 2, 0, 0, 0, 0, 0, 0, 0, 2, 0, 0, 0, 0, 0, 0, 0, 0, 0, 0, 0, 0, 0, 0, 0, 0, 0, 0, 0, 0, 0, 2, 0, 0, 0, 0, 0, 0, 0, 0, 0, 0, 0, 2, 0, 0, 0, 0, 0, 0, 0, 0, 2, 0, 0, 0, 0, 0, 0, 0, 0, 0, 0, 0, 0, 0, 0, 2, 0, 0, 0, 0, 0, 0, 0, 0, 0, 2, 0, 2, 0, 0, 0, 2, 2, 0, 2, 0, 0, 0, 2, 0, 0, 0, 0, 0, 2, 0, 0, 0, 0, 2, 0, 0, 2, 0, 2, 0, 0, 0, 0, 0, 0, 0, 0, 0, 0, 0, 0, 0, 0, 0, 0, 0, 0, 0, 0, 0, 0, 0, 0, 0, 0, 0, 0, 2, 2, 0, 0, 0, 2, 0, 0, 0, 2, 0, 0, 0, 0, 0, 2, 0, 0, 0, 0, 0, 0, 0, 2, 0, 0])
me_cube_005.materials.append(mat_wall_dark)
me_cube_005.materials.append(mat_wall_medium)
me_cube_005.materials.append(mat_wall_highlights)
me_cube_005.use_remesh_preserve_volume = False
me_cube_005.use_remesh_preserve_attributes = False
me_cube_005.use_mirror_vertex_groups = False
me_cube_005.update()

# ---- objects
ob_decorative_wall = bpy.data.objects.new('Decorative_Wall', me_cube_005)

# ---- transforms, parenting, visibility, modifiers, constraints
ob_decorative_wall.location = (0.0, 0.0, 0.0)
ob_decorative_wall.lineart.crease_threshold = 0.0

# ---- collection membership
col_collection_1.objects.link(ob_decorative_wall)

# ---- scene / render settings (as saved in the file)
scene.frame_start = 1; scene.frame_end = 250; scene.frame_set(0)
scene.render.engine = 'CYCLES'
scene.render.resolution_x = 1000
scene.render.resolution_y = 1000
scene.render.dither_intensity = 0.0
scene.cycles.samples = 200
scene.cycles.sampling_pattern = 'TABULATED_SOBOL'
scene.cycles.light_sampling_threshold = 0.0
scene.cycles.use_adaptive_sampling = False
scene.cycles.use_light_tree = False
scene.cycles.caustics_reflective = False
scene.cycles.caustics_refractive = False
scene.cycles.blur_glossy = 0.0
scene.cycles.max_bounces = 2
scene.cycles.pixel_filter_type = 'GAUSSIAN'
scene.cycles.sample_clamp_indirect = 0.0
scene.view_settings.view_transform = 'Standard'
bpy.context.view_layer.update()

# ---- added for rendering (the .blend has no active camera): camera
cam_auto = bpy.data.cameras.new('AutoCamera')
cam_auto.lens = 50.0
cam_auto.sensor_width = 36.0
cam_auto.clip_end = 1000.0
ob_auto_camera = bpy.data.objects.new('AutoCamera', cam_auto)
scene.collection.objects.link(ob_auto_camera)
ob_auto_camera.location = (2.12702, -2.61269, 1.68275)
ob_auto_camera.rotation_euler = (1.09748, -7.21219e-08, 0.694738)
scene.camera = ob_auto_camera
bpy.context.view_layer.update()
